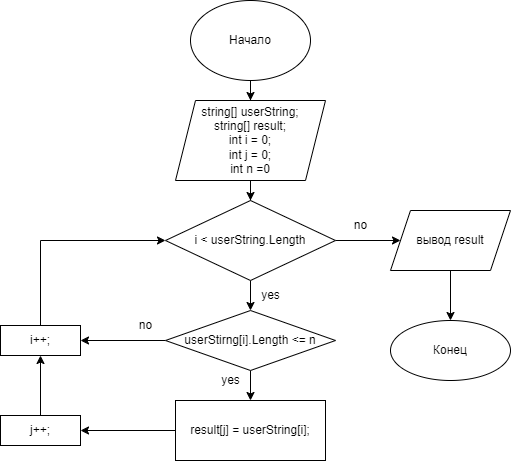

The diagram above was exported from draw.io. Its source (the exported page's mxGraphModel, read from the mxfile embedded in the PNG):
<mxGraphModel dx="1038" dy="612" grid="1" gridSize="10" guides="1" tooltips="1" connect="1" arrows="1" fold="1" page="1" pageScale="1" pageWidth="827" pageHeight="1169" math="0" shadow="0">
  <root>
    <mxCell id="0" />
    <mxCell id="1" parent="0" />
    <mxCell id="_OUmi5RB1aRmQARNH7Z_-3" style="edgeStyle=orthogonalEdgeStyle;rounded=0;orthogonalLoop=1;jettySize=auto;html=1;exitX=0.5;exitY=1;exitDx=0;exitDy=0;" edge="1" parent="1" source="_OUmi5RB1aRmQARNH7Z_-1" target="_OUmi5RB1aRmQARNH7Z_-2">
      <mxGeometry relative="1" as="geometry" />
    </mxCell>
    <mxCell id="_OUmi5RB1aRmQARNH7Z_-1" value="Начало" style="ellipse;whiteSpace=wrap;html=1;" vertex="1" parent="1">
      <mxGeometry x="300" y="10" width="120" height="80" as="geometry" />
    </mxCell>
    <mxCell id="_OUmi5RB1aRmQARNH7Z_-5" value="" style="edgeStyle=orthogonalEdgeStyle;rounded=0;orthogonalLoop=1;jettySize=auto;html=1;" edge="1" parent="1" source="_OUmi5RB1aRmQARNH7Z_-2" target="_OUmi5RB1aRmQARNH7Z_-4">
      <mxGeometry relative="1" as="geometry" />
    </mxCell>
    <mxCell id="_OUmi5RB1aRmQARNH7Z_-2" value="string[] userString;&lt;br&gt;string[] result;&lt;br&gt;int i = 0;&lt;br&gt;int j = 0;&lt;br&gt;int n =0&lt;br&gt;" style="shape=parallelogram;perimeter=parallelogramPerimeter;whiteSpace=wrap;html=1;fixedSize=1;" vertex="1" parent="1">
      <mxGeometry x="285" y="110" width="150" height="80" as="geometry" />
    </mxCell>
    <mxCell id="_OUmi5RB1aRmQARNH7Z_-7" value="" style="edgeStyle=orthogonalEdgeStyle;rounded=0;orthogonalLoop=1;jettySize=auto;html=1;" edge="1" parent="1" source="_OUmi5RB1aRmQARNH7Z_-4" target="_OUmi5RB1aRmQARNH7Z_-6">
      <mxGeometry relative="1" as="geometry" />
    </mxCell>
    <mxCell id="_OUmi5RB1aRmQARNH7Z_-23" value="" style="edgeStyle=orthogonalEdgeStyle;rounded=0;orthogonalLoop=1;jettySize=auto;html=1;" edge="1" parent="1" source="_OUmi5RB1aRmQARNH7Z_-4" target="_OUmi5RB1aRmQARNH7Z_-22">
      <mxGeometry relative="1" as="geometry" />
    </mxCell>
    <mxCell id="_OUmi5RB1aRmQARNH7Z_-4" value="i &amp;lt; userString.Length" style="rhombus;whiteSpace=wrap;html=1;" vertex="1" parent="1">
      <mxGeometry x="275" y="210" width="170" height="80" as="geometry" />
    </mxCell>
    <mxCell id="_OUmi5RB1aRmQARNH7Z_-11" value="" style="edgeStyle=orthogonalEdgeStyle;rounded=0;orthogonalLoop=1;jettySize=auto;html=1;" edge="1" parent="1" source="_OUmi5RB1aRmQARNH7Z_-6" target="_OUmi5RB1aRmQARNH7Z_-10">
      <mxGeometry relative="1" as="geometry" />
    </mxCell>
    <mxCell id="_OUmi5RB1aRmQARNH7Z_-18" style="edgeStyle=orthogonalEdgeStyle;rounded=0;orthogonalLoop=1;jettySize=auto;html=1;exitX=0;exitY=0.5;exitDx=0;exitDy=0;entryX=1;entryY=0.5;entryDx=0;entryDy=0;" edge="1" parent="1" source="_OUmi5RB1aRmQARNH7Z_-6" target="_OUmi5RB1aRmQARNH7Z_-16">
      <mxGeometry relative="1" as="geometry" />
    </mxCell>
    <mxCell id="_OUmi5RB1aRmQARNH7Z_-6" value="userStirng[i].Length &amp;lt;= n" style="rhombus;whiteSpace=wrap;html=1;" vertex="1" parent="1">
      <mxGeometry x="275" y="320" width="170" height="60" as="geometry" />
    </mxCell>
    <mxCell id="_OUmi5RB1aRmQARNH7Z_-13" value="" style="edgeStyle=orthogonalEdgeStyle;rounded=0;orthogonalLoop=1;jettySize=auto;html=1;" edge="1" parent="1" source="_OUmi5RB1aRmQARNH7Z_-10" target="_OUmi5RB1aRmQARNH7Z_-12">
      <mxGeometry relative="1" as="geometry" />
    </mxCell>
    <mxCell id="_OUmi5RB1aRmQARNH7Z_-10" value="result[j] = userString[i];" style="whiteSpace=wrap;html=1;" vertex="1" parent="1">
      <mxGeometry x="285" y="410" width="150" height="60" as="geometry" />
    </mxCell>
    <mxCell id="_OUmi5RB1aRmQARNH7Z_-17" value="" style="edgeStyle=orthogonalEdgeStyle;rounded=0;orthogonalLoop=1;jettySize=auto;html=1;" edge="1" parent="1" source="_OUmi5RB1aRmQARNH7Z_-12" target="_OUmi5RB1aRmQARNH7Z_-16">
      <mxGeometry relative="1" as="geometry" />
    </mxCell>
    <mxCell id="_OUmi5RB1aRmQARNH7Z_-12" value="j++;" style="whiteSpace=wrap;html=1;" vertex="1" parent="1">
      <mxGeometry x="110" y="425" width="80" height="30" as="geometry" />
    </mxCell>
    <mxCell id="_OUmi5RB1aRmQARNH7Z_-15" value="yes" style="text;html=1;align=center;verticalAlign=middle;resizable=0;points=[];autosize=1;strokeColor=none;fillColor=none;" vertex="1" parent="1">
      <mxGeometry x="320" y="375" width="40" height="30" as="geometry" />
    </mxCell>
    <mxCell id="_OUmi5RB1aRmQARNH7Z_-19" style="edgeStyle=orthogonalEdgeStyle;rounded=0;orthogonalLoop=1;jettySize=auto;html=1;exitX=0.5;exitY=0;exitDx=0;exitDy=0;entryX=0;entryY=0.5;entryDx=0;entryDy=0;" edge="1" parent="1" source="_OUmi5RB1aRmQARNH7Z_-16" target="_OUmi5RB1aRmQARNH7Z_-4">
      <mxGeometry relative="1" as="geometry" />
    </mxCell>
    <mxCell id="_OUmi5RB1aRmQARNH7Z_-16" value="i++;" style="whiteSpace=wrap;html=1;" vertex="1" parent="1">
      <mxGeometry x="110" y="335" width="80" height="30" as="geometry" />
    </mxCell>
    <mxCell id="_OUmi5RB1aRmQARNH7Z_-25" value="" style="edgeStyle=orthogonalEdgeStyle;rounded=0;orthogonalLoop=1;jettySize=auto;html=1;" edge="1" parent="1" source="_OUmi5RB1aRmQARNH7Z_-22" target="_OUmi5RB1aRmQARNH7Z_-24">
      <mxGeometry relative="1" as="geometry" />
    </mxCell>
    <mxCell id="_OUmi5RB1aRmQARNH7Z_-22" value="вывод result" style="shape=parallelogram;perimeter=parallelogramPerimeter;whiteSpace=wrap;html=1;fixedSize=1;" vertex="1" parent="1">
      <mxGeometry x="500" y="220" width="120" height="60" as="geometry" />
    </mxCell>
    <mxCell id="_OUmi5RB1aRmQARNH7Z_-24" value="Конец" style="ellipse;whiteSpace=wrap;html=1;" vertex="1" parent="1">
      <mxGeometry x="500" y="330" width="120" height="60" as="geometry" />
    </mxCell>
    <mxCell id="_OUmi5RB1aRmQARNH7Z_-26" value="no" style="text;html=1;align=center;verticalAlign=middle;resizable=0;points=[];autosize=1;strokeColor=none;fillColor=none;" vertex="1" parent="1">
      <mxGeometry x="235" y="320" width="40" height="30" as="geometry" />
    </mxCell>
    <mxCell id="_OUmi5RB1aRmQARNH7Z_-27" value="yes" style="text;html=1;align=center;verticalAlign=middle;resizable=0;points=[];autosize=1;strokeColor=none;fillColor=none;" vertex="1" parent="1">
      <mxGeometry x="360" y="290" width="40" height="30" as="geometry" />
    </mxCell>
    <mxCell id="_OUmi5RB1aRmQARNH7Z_-28" value="no" style="text;html=1;align=center;verticalAlign=middle;resizable=0;points=[];autosize=1;strokeColor=none;fillColor=none;" vertex="1" parent="1">
      <mxGeometry x="450" y="220" width="40" height="30" as="geometry" />
    </mxCell>
  </root>
</mxGraphModel>